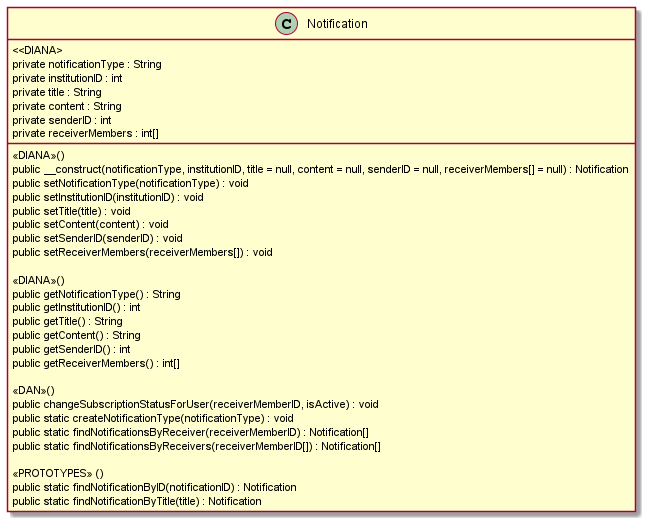

The diagram above was rendered by PlantUML. Its source (embedded in the PNG):
@startuml

class Notification{
    <<DIANA>
    private notificationType : String
    private institutionID : int
    private title : String
    private content : String
    private senderID : int
    private receiverMembers : int[]

    <<DIANA>>()
    public __construct(notificationType, institutionID, title = null, content = null, senderID = null, receiverMembers[] = null) : Notification
    public setNotificationType(notificationType) : void
    public setInstitutionID(institutionID) : void
    public setTitle(title) : void
    public setContent(content) : void
    public setSenderID(senderID) : void
    public setReceiverMembers(receiverMembers[]) : void

    <<DIANA>>()
    public getNotificationType() : String
    public getInstitutionID() : int
    public getTitle() : String
    public getContent() : String
    public getSenderID() : int
    public getReceiverMembers() : int[]

    <<DAN>>()
    public changeSubscriptionStatusForUser(receiverMemberID, isActive) : void
    public static createNotificationType(notificationType) : void
    public static findNotificationsByReceiver(receiverMemberID) : Notification[]
    public static findNotificationsByReceivers(receiverMemberID[]) : Notification[]

    <<PROTOTYPES>> ()
    public static findNotificationByID(notificationID) : Notification
    public static findNotificationByTitle(title) : Notification
}

@enduml